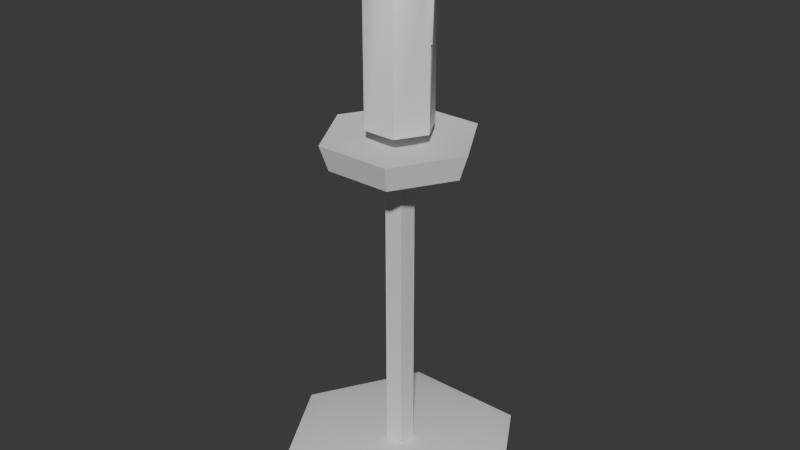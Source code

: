 # Source: candlestick_iron.blend  (saved by Blender 5.2.45; exported with 4.5.12 LTS)
import bpy
from mathutils import Matrix  # noqa: F401  (used for matrix-valued properties, if any)

bpy.ops.wm.read_factory_settings(use_empty=True)
scene = bpy.context.scene
scene.name = 'Scene'

# ---- materials (node trees are filled in below, after node groups)
mat_iron = bpy.data.materials.new('iron')
mat_iron.diffuse_color = (0.02315, 0.02122, 0.01938, 1.0)
mat_wax = bpy.data.materials.new('wax')
mat_wax.diffuse_color = (0.6939, 0.5841, 0.3663, 1.0)

# ---- material node trees
mat_iron.use_nodes = True; mat_iron.node_tree.nodes.clear()
_N = mat_iron.node_tree.nodes; _L = mat_iron.node_tree.links
n0 = _N.new('ShaderNodeBsdfPrincipled'); n0.name = 'Principled BSDF'; n0.location = (-200, 100)
n0.inputs[10].default_value = 0.005
n1 = _N.new('ShaderNodeOutputMaterial'); n1.name = 'Material Output'; n1.location = (200, 100)
_L.new(n0.outputs[0], n1.inputs[0])
n1.is_active_output = True
mat_wax.use_nodes = True; mat_wax.node_tree.nodes.clear()
_N = mat_wax.node_tree.nodes; _L = mat_wax.node_tree.links
n0 = _N.new('ShaderNodeBsdfPrincipled'); n0.name = 'Principled BSDF'; n0.location = (-200, 100)
n0.inputs[10].default_value = 0.005
n1 = _N.new('ShaderNodeOutputMaterial'); n1.name = 'Material Output'; n1.location = (200, 100)
_L.new(n0.outputs[0], n1.inputs[0])
n1.is_active_output = True

# ---- world
world_bake = bpy.data.worlds.new('Bake'); scene.world = world_bake
world_bake.use_nodes = True; world_bake.node_tree.nodes.clear()
_N = world_bake.node_tree.nodes; _L = world_bake.node_tree.links
n0 = _N.new('ShaderNodeBackground'); n0.name = 'Background'; n0.location = (-200, 100)
n0.inputs[0].default_value = (0.05, 0.05, 0.05, 1.0)
n1 = _N.new('ShaderNodeOutputWorld'); n1.name = 'World Output'; n1.location = (200, 100)
_L.new(n0.outputs[0], n1.inputs[0])
n1.is_active_output = True
world_bake.light_settings.distance = 0.25

# ---- meshes
me_dish = bpy.data.meshes.new('dish')
me_dish.from_pydata([(0.0, 0.0, 0.0), (0.07, 0.0, 0.0), (0.035, 0.06062, 0.0), (-0.035, 0.06062, 0.0), (-0.07, 8.573e-18, 0.0), (-0.035, -0.06062, 0.0), (0.035, -0.06062, 0.0), (0.075, 0.0, 0.012), (0.0375, 0.06495, 0.012), (-0.0375, 0.06495, 0.012), (-0.075, 9.185e-18, 0.012), (-0.0375, -0.06495, 0.012), (0.0375, -0.06495, 0.012), (0.06, 0.0, 0.016), (0.03, 0.05196, 0.016), (-0.03, 0.05196, 0.016), (-0.06, 7.348e-18, 0.016), (-0.03, -0.05196, 0.016), (0.03, -0.05196, 0.016), (0.0, 0.0, 0.016)], [], [(0, 2, 1), (0, 3, 2), (0, 4, 3), (0, 5, 4), (0, 6, 5), (0, 1, 6), (1, 2, 8, 7), (2, 3, 9, 8), (3, 4, 10, 9), (4, 5, 11, 10), (5, 6, 12, 11), (6, 1, 7, 12), (7, 8, 14, 13), (8, 9, 15, 14), (9, 10, 16, 15), (10, 11, 17, 16), (11, 12, 18, 17), (12, 7, 13, 18), (13, 14, 19), (14, 15, 19), (15, 16, 19), (16, 17, 19), (17, 18, 19), (18, 13, 19)])
me_dish.polygons.foreach_set('use_smooth', [True] * 24)
_k = set([(1, 2), (1, 6), (1, 7), (2, 3), (2, 8), (3, 4), (3, 9), (4, 5), (4, 10), (5, 6), (5, 11), (6, 12), (7, 8), (7, 12), (8, 9), (9, 10), (10, 11), (11, 12)])
me_dish.attributes.new('sharp_edge', 'BOOLEAN', 'EDGE').data.foreach_set('value', [ (min(e.vertices), max(e.vertices)) in _k for e in me_dish.edges])
_uv = me_dish.uv_layers.new(name='Float2')
_uv.uv.foreach_set('vector', [0.0, 0.0, 0.0175, 0.03031, 0.035, 0.0, 0.0, 0.0, -0.0175, 0.03031, 0.0175, 0.03031, 0.0, 0.0, -0.035, 4.286e-18, -0.0175, 0.03031, 0.0, 0.0, -0.0175, -0.03031, -0.035, 4.286e-18, 0.0, 0.0, 0.0175, -0.03031, -0.0175, -0.03031, 0.0, 0.0, 0.035, 0.0, 0.0175, -0.03031, 0.0, 0.0, 0.03031, 0.0, 0.03248, 0.006, 0.0, 0.006, 0.0175, 0.0, -0.0175, 0.0, -0.01875, 0.006, 0.01875, 0.006, 0.03031, 0.0, 4.286e-18, 0.0, 4.592e-18, 0.006, 0.03248, 0.006, 4.286e-18, 0.0, -0.03031, 0.0, -0.03248, 0.006, 4.592e-18, 0.006, -0.0175, 0.0, 0.0175, 0.0, 0.01875, 0.006, -0.01875, 0.006, -0.03031, 0.0, 0.0, 0.0, 0.0, 0.006, -0.03248, 0.006, 0.0375, 0.0, 0.01875, 0.03248, 0.015, 0.02598, 0.03, 0.0, 0.01875, 0.03248, -0.01875, 0.03248, -0.015, 0.02598, 0.015, 0.02598, -0.01875, 0.03248, -0.0375, 4.592e-18, -0.03, 3.674e-18, -0.015, 0.02598, -0.0375, 4.592e-18, -0.01875, -0.03248, -0.015, -0.02598, -0.03, 3.674e-18, -0.01875, -0.03248, 0.01875, -0.03248, 0.015, -0.02598, -0.015, -0.02598, 0.01875, -0.03248, 0.0375, 0.0, 0.03, 0.0, 0.015, -0.02598, 0.03, 0.0, 0.015, 0.02598, 0.0, 0.0, 0.015, 0.02598, -0.015, 0.02598, 0.0, 0.0, -0.015, 0.02598, -0.03, 3.674e-18, 0.0, 0.0, -0.03, 3.674e-18, -0.015, -0.02598, 0.0, 0.0, -0.015, -0.02598, 0.015, -0.02598, 0.0, 0.0, 0.015, -0.02598, 0.03, 0.0, 0.0, 0.0])
_ca = me_dish.color_attributes.new('Col', 'BYTE_COLOR', 'CORNER')
_ca.data.foreach_set('color', [0.8796, 0.8796, 0.8796, 1.0, 0.9387, 0.9387, 0.9387, 1.0, 0.9047, 0.9047, 0.9047, 1.0, 0.8796, 0.8796, 0.8796, 1.0, 0.7991, 0.7991, 0.7991, 1.0, 0.9387, 0.9387, 0.9387, 1.0, 0.8796, 0.8796, 0.8796, 1.0, 0.8879, 0.8879, 0.8879, 1.0, 0.7991, 0.7991, 0.7991, 1.0, 0.8796, 0.8796, 0.8796, 1.0, 0.8632, 0.8632, 0.8632, 1.0, 0.8879, 0.8879, 0.8879, 1.0, 0.8796, 0.8796, 0.8796, 1.0, 0.7991, 0.7991, 0.7991, 1.0, 0.8632, 0.8632, 0.8632, 1.0, 0.8796, 0.8796, 0.8796, 1.0, 0.9047, 0.9047, 0.9047, 1.0, 0.7991, 0.7991, 0.7991, 1.0, 0.9047, 0.9047, 0.9047, 1.0, 0.9387, 0.9387, 0.9387, 1.0, 0.8963, 0.8963, 0.8963, 1.0, 0.956, 0.956, 0.956, 1.0, 0.9387, 0.9387, 0.9387, 1.0, 0.7991, 0.7991, 0.7991, 1.0, 0.8308, 0.8308, 0.8308, 1.0, 0.8963, 0.8963, 0.8963, 1.0, 0.7991, 0.7991, 0.7991, 1.0, 0.8879, 0.8879, 0.8879, 1.0, 0.807, 0.807, 0.807, 1.0, 0.8308, 0.8308, 0.8308, 1.0, 0.8879, 0.8879, 0.8879, 1.0, 0.8632, 0.8632, 0.8632, 1.0, 0.9647, 0.9647, 0.9647, 1.0, 0.807, 0.807, 0.807, 1.0, 0.8632, 0.8632, 0.8632, 1.0, 0.7991, 0.7991, 0.7991, 1.0, 0.9047, 0.9047, 0.9047, 1.0, 0.9647, 0.9647, 0.9647, 1.0, 0.7991, 0.7991, 0.7991, 1.0, 0.9047, 0.9047, 0.9047, 1.0, 0.956, 0.956, 0.956, 1.0, 0.9047, 0.9047, 0.9047, 1.0, 0.9301, 0.9301, 0.9301, 1.0, 0.8714, 0.8714, 0.8714, 1.0, 0.8963, 0.8963, 0.8963, 1.0, 0.8148, 0.8148, 0.8148, 1.0, 0.8796, 0.8796, 0.8796, 1.0, 0.8148, 0.8148, 0.8148, 1.0, 0.9131, 0.9131, 0.9131, 1.0, 0.9131, 0.9131, 0.9131, 1.0, 0.8148, 0.8148, 0.8148, 1.0, 0.7835, 0.7835, 0.7835, 1.0, 0.8963, 0.8963, 0.8963, 1.0, 0.9131, 0.9131, 0.9131, 1.0, 0.807, 0.807, 0.807, 1.0, 0.9473, 0.9473, 0.9473, 1.0, 0.8632, 0.8632, 0.8632, 1.0, 0.8963, 0.8963, 0.8963, 1.0, 0.9216, 0.9216, 0.9216, 1.0, 0.8963, 0.8963, 0.8963, 1.0, 0.855, 0.855, 0.855, 1.0, 0.8228, 0.8228, 0.8228, 1.0, 0.8796, 0.8796, 0.8796, 1.0, 0.956, 0.956, 0.956, 1.0, 0.8148, 0.8148, 0.8148, 1.0, 0.8632, 0.8632, 0.8632, 1.0, 0.8228, 0.8228, 0.8228, 1.0, 0.9216, 0.9216, 0.9216, 1.0, 0.4125, 0.4125, 0.4125, 1.0, 0.8963, 0.8963, 0.8963, 1.0, 0.9047, 0.9047, 0.9047, 1.0, 0.4125, 0.4125, 0.4125, 1.0, 0.9047, 0.9047, 0.9047, 1.0, 0.8714, 0.8714, 0.8714, 1.0, 0.4125, 0.4125, 0.4125, 1.0, 0.8879, 0.8879, 0.8879, 1.0, 0.8228, 0.8228, 0.8228, 1.0, 0.4125, 0.4125, 0.4125, 1.0, 0.8308, 0.8308, 0.8308, 1.0, 0.8388, 0.8388, 0.8388, 1.0, 0.4125, 0.4125, 0.4125, 1.0, 0.8632, 0.8632, 0.8632, 1.0, 0.8148, 0.8148, 0.8148, 1.0, 0.4125, 0.4125, 0.4125, 1.0])
me_dish.materials.append(mat_iron)
me_dish.update()
me_stem = bpy.data.meshes.new('stem')
me_stem.from_pydata([(-0.005657, 0.005657, 0.016), (-0.005657, -0.005657, 0.016), (0.005657, -0.005657, 0.016), (0.005657, 0.005657, 0.016), (-0.005657, 0.005657, 0.2), (-0.005657, -0.005657, 0.2), (0.005657, -0.005657, 0.2), (0.005657, 0.005657, 0.2)], [], [(0, 1, 5, 4), (1, 2, 6, 5), (2, 3, 7, 6), (3, 0, 4, 7), (0, 3, 2, 1), (4, 5, 6, 7)])
_k = set([(0, 1), (0, 3), (0, 4), (1, 2), (1, 5), (2, 3), (2, 6), (3, 7), (4, 5), (4, 7), (5, 6), (6, 7)])
me_stem.attributes.new('sharp_edge', 'BOOLEAN', 'EDGE').data.foreach_set('value', [ (min(e.vertices), max(e.vertices)) in _k for e in me_stem.edges])
_uv = me_stem.uv_layers.new(name='Float2')
_uv.uv.foreach_set('vector', [0.002828, 0.008, -0.002828, 0.008, -0.002828, 0.1, 0.002828, 0.1, -0.002828, 0.008, 0.002828, 0.008, 0.002828, 0.1, -0.002828, 0.1, -0.002828, 0.008, 0.002828, 0.008, 0.002828, 0.1, -0.002828, 0.1, 0.002828, 0.008, -0.002828, 0.008, -0.002828, 0.1, 0.002828, 0.1, -0.002828, 0.002828, 0.002828, 0.002828, 0.002828, -0.002828, -0.002828, -0.002828, -0.002828, 0.002828, -0.002828, -0.002828, 0.002828, -0.002828, 0.002828, 0.002828])
_ca = me_stem.color_attributes.new('Col', 'BYTE_COLOR', 'CORNER')
_ca.data.foreach_set('color', [0.6105, 0.6105, 0.6105, 1.0, 0.7305, 0.7305, 0.7305, 1.0, 0.4072, 0.4072, 0.4072, 1.0, 0.4969, 0.4969, 0.4969, 1.0, 0.7157, 0.7157, 0.7157, 1.0, 0.7084, 0.7084, 0.7084, 1.0, 0.4793, 0.4793, 0.4793, 1.0, 0.4072, 0.4072, 0.4072, 1.0, 0.7231, 0.7231, 0.7231, 1.0, 0.7011, 0.7011, 0.7011, 1.0, 0.4621, 0.4621, 0.4621, 1.0, 0.4793, 0.4793, 0.4793, 1.0, 0.7157, 0.7157, 0.7157, 1.0, 0.6376, 0.6376, 0.6376, 1.0, 0.4969, 0.4969, 0.4969, 1.0, 0.4621, 0.4621, 0.4621, 1.0, 0.4179, 0.4179, 0.4179, 1.0, 0.4793, 0.4793, 0.4793, 1.0, 0.4793, 0.4793, 0.4793, 1.0, 0.4793, 0.4793, 0.4793, 1.0, 0.4969, 0.4969, 0.4969, 1.0, 0.4072, 0.4072, 0.4072, 1.0, 0.4793, 0.4793, 0.4793, 1.0, 0.4621, 0.4621, 0.4621, 1.0])
me_stem.materials.append(mat_iron)
me_stem.update()
me_pan = bpy.data.meshes.new('pan')
me_pan.from_pydata([(0.0, 0.0, 0.195), (0.04, 0.0, 0.2), (0.02, 0.03464, 0.2), (-0.02, 0.03464, 0.2), (-0.04, 4.899e-18, 0.2), (-0.02, -0.03464, 0.2), (0.02, -0.03464, 0.2), (0.045, 0.0, 0.215), (0.0225, 0.03897, 0.215), (-0.0225, 0.03897, 0.215), (-0.045, 5.511e-18, 0.215), (-0.0225, -0.03897, 0.215), (0.0225, -0.03897, 0.215), (0.0, 0.0, 0.21)], [], [(0, 2, 1), (0, 3, 2), (0, 4, 3), (0, 5, 4), (0, 6, 5), (0, 1, 6), (1, 2, 8, 7), (2, 3, 9, 8), (3, 4, 10, 9), (4, 5, 11, 10), (5, 6, 12, 11), (6, 1, 7, 12), (7, 8, 13), (8, 9, 13), (9, 10, 13), (10, 11, 13), (11, 12, 13), (12, 7, 13)])
me_pan.polygons.foreach_set('use_smooth', [True] * 18)
_k = set([(1, 2), (1, 6), (1, 7), (2, 3), (2, 8), (3, 4), (3, 9), (4, 5), (4, 10), (5, 6), (5, 11), (6, 12), (7, 8), (7, 12), (8, 9), (9, 10), (10, 11), (11, 12)])
me_pan.attributes.new('sharp_edge', 'BOOLEAN', 'EDGE').data.foreach_set('value', [ (min(e.vertices), max(e.vertices)) in _k for e in me_pan.edges])
_uv = me_pan.uv_layers.new(name='Float2')
_uv.uv.foreach_set('vector', [0.0, 0.0, 0.01, 0.01732, 0.02, 0.0, 0.0, 0.0, -0.01, 0.01732, 0.01, 0.01732, 0.0, 0.0, -0.02, 2.449e-18, -0.01, 0.01732, 0.0, 0.0, -0.01, -0.01732, -0.02, 2.449e-18, 0.0, 0.0, 0.01, -0.01732, -0.01, -0.01732, 0.0, 0.0, 0.02, 0.0, 0.01, -0.01732, 0.0, 0.1, 0.01732, 0.1, 0.01949, 0.1075, 0.0, 0.1075, 0.01, 0.1, -0.01, 0.1, -0.01125, 0.1075, 0.01125, 0.1075, 0.01732, 0.1, 2.449e-18, 0.1, 2.755e-18, 0.1075, 0.01949, 0.1075, 2.449e-18, 0.1, -0.01732, 0.1, -0.01949, 0.1075, 2.755e-18, 0.1075, -0.01, 0.1, 0.01, 0.1, 0.01125, 0.1075, -0.01125, 0.1075, -0.01732, 0.1, 0.0, 0.1, 0.0, 0.1075, -0.01949, 0.1075, 0.0225, 0.0, 0.01125, 0.01949, 0.0, 0.0, 0.01125, 0.01949, -0.01125, 0.01949, 0.0, 0.0, -0.01125, 0.01949, -0.0225, 2.755e-18, 0.0, 0.0, -0.0225, 2.755e-18, -0.01125, -0.01949, 0.0, 0.0, -0.01125, -0.01949, 0.01125, -0.01949, 0.0, 0.0, 0.01125, -0.01949, 0.0225, 0.0, 0.0, 0.0])
_ca = me_pan.color_attributes.new('Col', 'BYTE_COLOR', 'CORNER')
_ca.data.foreach_set('color', [0.402, 0.402, 0.402, 1.0, 0.8469, 0.8469, 0.8469, 1.0, 0.8632, 0.8632, 0.8632, 1.0, 0.402, 0.402, 0.402, 1.0, 0.7991, 0.7991, 0.7991, 1.0, 0.855, 0.855, 0.855, 1.0, 0.402, 0.402, 0.402, 1.0, 0.9047, 0.9047, 0.9047, 1.0, 0.8148, 0.8148, 0.8148, 1.0, 0.402, 0.402, 0.402, 1.0, 0.7454, 0.7454, 0.7454, 1.0, 0.8879, 0.8879, 0.8879, 1.0, 0.402, 0.402, 0.402, 1.0, 0.7758, 0.7758, 0.7758, 1.0, 0.7529, 0.7529, 0.7529, 1.0, 0.402, 0.402, 0.402, 1.0, 0.8388, 0.8388, 0.8388, 1.0, 0.7605, 0.7605, 0.7605, 1.0, 0.9216, 0.9216, 0.9216, 1.0, 0.9131, 0.9131, 0.9131, 1.0, 0.956, 0.956, 0.956, 1.0, 0.9047, 0.9047, 0.9047, 1.0, 0.9131, 0.9131, 0.9131, 1.0, 0.8796, 0.8796, 0.8796, 1.0, 0.8632, 0.8632, 0.8632, 1.0, 0.9387, 0.9387, 0.9387, 1.0, 0.8632, 0.8632, 0.8632, 1.0, 0.9823, 0.9823, 0.9823, 1.0, 0.9823, 0.9823, 0.9823, 1.0, 0.8714, 0.8714, 0.8714, 1.0, 0.9823, 0.9823, 0.9823, 1.0, 0.7913, 0.7913, 0.7913, 1.0, 1.0, 1.0, 1.0, 1.0, 0.9823, 0.9823, 0.9823, 1.0, 0.807, 0.807, 0.807, 1.0, 0.7991, 0.7991, 0.7991, 1.0, 0.855, 0.855, 0.855, 1.0, 1.0, 1.0, 1.0, 1.0, 0.7991, 0.7991, 0.7991, 1.0, 0.9047, 0.9047, 0.9047, 1.0, 0.9047, 0.9047, 0.9047, 1.0, 0.855, 0.855, 0.855, 1.0, 0.8388, 0.8388, 0.8388, 1.0, 0.8714, 0.8714, 0.8714, 1.0, 0.5972, 0.5972, 0.5972, 1.0, 0.8963, 0.8963, 0.8963, 1.0, 0.8148, 0.8148, 0.8148, 1.0, 0.5776, 0.5776, 0.5776, 1.0, 0.7913, 0.7913, 0.7913, 1.0, 0.9047, 0.9047, 0.9047, 1.0, 0.5972, 0.5972, 0.5972, 1.0, 0.9047, 0.9047, 0.9047, 1.0, 0.9216, 0.9216, 0.9216, 1.0, 0.5776, 0.5776, 0.5776, 1.0, 0.9216, 0.9216, 0.9216, 1.0, 0.7913, 0.7913, 0.7913, 1.0, 0.6105, 0.6105, 0.6105, 1.0, 0.7758, 0.7758, 0.7758, 1.0, 0.8388, 0.8388, 0.8388, 1.0, 0.5972, 0.5972, 0.5972, 1.0])
me_pan.materials.append(mat_iron)
me_pan.update()
me_candle = bpy.data.meshes.new('candle')
me_candle.from_pydata([(0.0, 0.0, 0.22), (0.02, 0.0, 0.22), (0.01, 0.01732, 0.22), (-0.01, 0.01732, 0.22), (-0.02, 2.449e-18, 0.22), (-0.01, -0.01732, 0.22), (0.01, -0.01732, 0.22), (0.02, 0.0, 0.314), (0.01, 0.01732, 0.314), (-0.01, 0.01732, 0.314), (-0.02, 2.449e-18, 0.314), (-0.01, -0.01732, 0.314), (0.01, -0.01732, 0.314), (0.012, 0.0, 0.32), (0.006, 0.01039, 0.32), (-0.006, 0.01039, 0.32), (-0.012, 1.47e-18, 0.32), (-0.006, -0.01039, 0.32), (0.006, -0.01039, 0.32), (0.0, 0.0, 0.322)], [], [(0, 2, 1), (0, 3, 2), (0, 4, 3), (0, 5, 4), (0, 6, 5), (0, 1, 6), (1, 2, 8, 7), (2, 3, 9, 8), (3, 4, 10, 9), (4, 5, 11, 10), (5, 6, 12, 11), (6, 1, 7, 12), (7, 8, 14, 13), (8, 9, 15, 14), (9, 10, 16, 15), (10, 11, 17, 16), (11, 12, 18, 17), (12, 7, 13, 18), (13, 14, 19), (14, 15, 19), (15, 16, 19), (16, 17, 19), (17, 18, 19), (18, 13, 19)])
me_candle.polygons.foreach_set('use_smooth', [True] * 24)
_k = set([(1, 2), (1, 6), (1, 7), (2, 3), (2, 8), (3, 4), (3, 9), (4, 5), (4, 10), (5, 6), (5, 11), (6, 12)])
me_candle.attributes.new('sharp_edge', 'BOOLEAN', 'EDGE').data.foreach_set('value', [ (min(e.vertices), max(e.vertices)) in _k for e in me_candle.edges])
_uv = me_candle.uv_layers.new(name='Float2')
_uv.uv.foreach_set('vector', [0.0, 0.0, 0.005, 0.00866, 0.01, 0.0, 0.0, 0.0, -0.005, 0.00866, 0.005, 0.00866, 0.0, 0.0, -0.01, 1.225e-18, -0.005, 0.00866, 0.0, 0.0, -0.005, -0.00866, -0.01, 1.225e-18, 0.0, 0.0, 0.005, -0.00866, -0.005, -0.00866, 0.0, 0.0, 0.01, 0.0, 0.005, -0.00866, 0.0, 0.11, 0.00866, 0.11, 0.00866, 0.157, 0.0, 0.157, 0.005, 0.11, -0.005, 0.11, -0.005, 0.157, 0.005, 0.157, 0.00866, 0.11, 1.225e-18, 0.11, 1.225e-18, 0.157, 0.00866, 0.157, 1.225e-18, 0.11, -0.00866, 0.11, -0.00866, 0.157, 1.225e-18, 0.157, -0.005, 0.11, 0.005, 0.11, 0.005, 0.157, -0.005, 0.157, -0.00866, 0.11, 0.0, 0.11, 0.0, 0.157, -0.00866, 0.157, 0.01, 0.0, 0.005, 0.00866, 0.003, 0.005196, 0.006, 0.0, 0.005, 0.00866, -0.005, 0.00866, -0.003, 0.005196, 0.003, 0.005196, -0.005, 0.00866, -0.01, 1.225e-18, -0.006, 7.348e-19, -0.003, 0.005196, -0.01, 1.225e-18, -0.005, -0.00866, -0.003, -0.005196, -0.006, 7.348e-19, -0.005, -0.00866, 0.005, -0.00866, 0.003, -0.005196, -0.003, -0.005196, 0.005, -0.00866, 0.01, 0.0, 0.006, 0.0, 0.003, -0.005196, 0.006, 0.0, 0.003, 0.005196, 0.0, 0.0, 0.003, 0.005196, -0.003, 0.005196, 0.0, 0.0, -0.003, 0.005196, -0.006, 7.348e-19, 0.0, 0.0, -0.006, 7.348e-19, -0.003, -0.005196, 0.0, 0.0, -0.003, -0.005196, 0.003, -0.005196, 0.0, 0.0, 0.003, -0.005196, 0.006, 0.0, 0.0, 0.0])
_ca = me_candle.color_attributes.new('Col', 'BYTE_COLOR', 'CORNER')
_ca.data.foreach_set('color', [0.4564, 0.4564, 0.4564, 1.0, 0.4233, 0.4233, 0.4233, 1.0, 0.4564, 0.4564, 0.4564, 1.0, 0.4287, 0.4287, 0.4287, 1.0, 0.4621, 0.4621, 0.4621, 1.0, 0.4233, 0.4233, 0.4233, 1.0, 0.4287, 0.4287, 0.4287, 1.0, 0.4508, 0.4508, 0.4508, 1.0, 0.4735, 0.4735, 0.4735, 1.0, 0.4287, 0.4287, 0.4287, 1.0, 0.4969, 0.4969, 0.4969, 1.0, 0.4508, 0.4508, 0.4508, 1.0, 0.4452, 0.4452, 0.4452, 1.0, 0.4072, 0.4072, 0.4072, 1.0, 0.5149, 0.5149, 0.5149, 1.0, 0.4287, 0.4287, 0.4287, 1.0, 0.4287, 0.4287, 0.4287, 1.0, 0.4179, 0.4179, 0.4179, 1.0, 0.7231, 0.7231, 0.7231, 1.0, 0.6654, 0.6654, 0.6654, 1.0, 0.2705, 0.2705, 0.2705, 1.0, 0.2542, 0.2542, 0.2542, 1.0, 0.6654, 0.6654, 0.6654, 1.0, 0.7379, 0.7379, 0.7379, 1.0, 0.2831, 0.2831, 0.2831, 1.0, 0.2705, 0.2705, 0.2705, 1.0, 0.7529, 0.7529, 0.7529, 1.0, 0.7305, 0.7305, 0.7305, 1.0, 0.2874, 0.2874, 0.2874, 1.0, 0.2831, 0.2831, 0.2831, 1.0, 0.6867, 0.6867, 0.6867, 1.0, 0.8308, 0.8308, 0.8308, 1.0, 0.2874, 0.2874, 0.2874, 1.0, 0.2874, 0.2874, 0.2874, 1.0, 0.8308, 0.8308, 0.8308, 1.0, 0.6724, 0.6724, 0.6724, 1.0, 0.2831, 0.2831, 0.2831, 1.0, 0.2874, 0.2874, 0.2874, 1.0, 0.6308, 0.6308, 0.6308, 1.0, 0.6939, 0.6939, 0.6939, 1.0, 0.2542, 0.2542, 0.2542, 1.0, 0.2831, 0.2831, 0.2831, 1.0, 0.2542, 0.2542, 0.2542, 1.0, 0.2705, 0.2705, 0.2705, 1.0, 0.2664, 0.2664, 0.2664, 1.0, 0.2582, 0.2582, 0.2582, 1.0, 0.2705, 0.2705, 0.2705, 1.0, 0.2831, 0.2831, 0.2831, 1.0, 0.2961, 0.2961, 0.2961, 1.0, 0.2664, 0.2664, 0.2664, 1.0, 0.2831, 0.2831, 0.2831, 1.0, 0.2874, 0.2874, 0.2874, 1.0, 0.2542, 0.2542, 0.2542, 1.0, 0.2961, 0.2961, 0.2961, 1.0, 0.2874, 0.2874, 0.2874, 1.0, 0.2874, 0.2874, 0.2874, 1.0, 0.2961, 0.2961, 0.2961, 1.0, 0.2542, 0.2542, 0.2542, 1.0, 0.2874, 0.2874, 0.2874, 1.0, 0.2831, 0.2831, 0.2831, 1.0, 0.2747, 0.2747, 0.2747, 1.0, 0.2961, 0.2961, 0.2961, 1.0, 0.2831, 0.2831, 0.2831, 1.0, 0.2542, 0.2542, 0.2542, 1.0, 0.2582, 0.2582, 0.2582, 1.0, 0.2747, 0.2747, 0.2747, 1.0, 0.2582, 0.2582, 0.2582, 1.0, 0.2664, 0.2664, 0.2664, 1.0, 0.2462, 0.2462, 0.2462, 1.0, 0.2664, 0.2664, 0.2664, 1.0, 0.2961, 0.2961, 0.2961, 1.0, 0.2462, 0.2462, 0.2462, 1.0, 0.2961, 0.2961, 0.2961, 1.0, 0.2542, 0.2542, 0.2542, 1.0, 0.2462, 0.2462, 0.2462, 1.0, 0.2542, 0.2542, 0.2542, 1.0, 0.2961, 0.2961, 0.2961, 1.0, 0.2462, 0.2462, 0.2462, 1.0, 0.2961, 0.2961, 0.2961, 1.0, 0.2747, 0.2747, 0.2747, 1.0, 0.2462, 0.2462, 0.2462, 1.0, 0.2747, 0.2747, 0.2747, 1.0, 0.2582, 0.2582, 0.2582, 1.0, 0.2462, 0.2462, 0.2462, 1.0])
me_candle.materials.append(mat_wax)
me_candle.update()
me_drip = bpy.data.meshes.new('drip')
me_drip.from_pydata([(0.017, 0.0, 0.265), (0.021, 0.0, 0.269), (0.015, 0.003464, 0.269), (0.015, -0.003464, 0.269), (0.022, 0.0, 0.305), (0.0145, 0.00433, 0.305), (0.0145, -0.00433, 0.305), (0.017, 0.0, 0.31)], [], [(0, 2, 1), (0, 3, 2), (0, 1, 3), (1, 2, 5, 4), (2, 3, 6, 5), (3, 1, 4, 6), (4, 5, 7), (5, 6, 7), (6, 4, 7)])
me_drip.polygons.foreach_set('use_smooth', [True] * 9)
_k = set([(0, 1), (0, 2), (0, 3), (1, 4), (2, 5), (3, 6), (4, 7), (5, 7), (6, 7)])
me_drip.attributes.new('sharp_edge', 'BOOLEAN', 'EDGE').data.foreach_set('value', [ (min(e.vertices), max(e.vertices)) in _k for e in me_drip.edges])
_uv = me_drip.uv_layers.new(name='Float2')
_uv.uv.foreach_set('vector', [0.0085, 0.1325, 0.0075, 0.1345, 0.0105, 0.1345, 0.0, 0.1325, -0.001732, 0.1345, 0.001732, 0.1345, 0.0085, 0.1325, 0.0105, 0.1345, 0.0075, 0.1345, 0.0105, 0.1345, 0.0075, 0.1345, 0.00725, 0.1525, 0.011, 0.1525, 0.001732, 0.1345, -0.001732, 0.1345, -0.002165, 0.1525, 0.002165, 0.1525, 0.0075, 0.1345, 0.0105, 0.1345, 0.011, 0.1525, 0.00725, 0.1525, 0.011, 0.1525, 0.00725, 0.1525, 0.0085, 0.155, 0.002165, 0.1525, -0.002165, 0.1525, 0.0, 0.155, 0.00725, 0.1525, 0.011, 0.1525, 0.0085, 0.155])
_ca = me_drip.color_attributes.new('Col', 'BYTE_COLOR', 'CORNER')
_ca.data.foreach_set('color', [0.491, 0.491, 0.491, 1.0, 0.4678, 0.4678, 0.4678, 1.0, 0.8469, 0.8469, 0.8469, 1.0, 0.491, 0.491, 0.491, 1.0, 0.402, 0.402, 0.402, 1.0, 0.4678, 0.4678, 0.4678, 1.0, 0.491, 0.491, 0.491, 1.0, 0.8469, 0.8469, 0.8469, 1.0, 0.402, 0.402, 0.402, 1.0, 0.8308, 0.8308, 0.8308, 1.0, 0.4678, 0.4678, 0.4678, 1.0, 0.147, 0.147, 0.147, 1.0, 0.2961, 0.2961, 0.2961, 1.0, 0.4678, 0.4678, 0.4678, 1.0, 0.402, 0.402, 0.402, 1.0, 0.1441, 0.1441, 0.1441, 1.0, 0.147, 0.147, 0.147, 1.0, 0.402, 0.402, 0.402, 1.0, 0.8308, 0.8308, 0.8308, 1.0, 0.2961, 0.2961, 0.2961, 1.0, 0.1441, 0.1441, 0.1441, 1.0, 0.2961, 0.2961, 0.2961, 1.0, 0.147, 0.147, 0.147, 1.0, 0.1441, 0.1441, 0.1441, 1.0, 0.147, 0.147, 0.147, 1.0, 0.1441, 0.1441, 0.1441, 1.0, 0.1441, 0.1441, 0.1441, 1.0, 0.1441, 0.1441, 0.1441, 1.0, 0.2961, 0.2961, 0.2961, 1.0, 0.1441, 0.1441, 0.1441, 1.0])
me_drip.materials.append(mat_wax)
me_drip.update()

# ---- objects
ob_dish = bpy.data.objects.new('dish', me_dish)
ob_stem = bpy.data.objects.new('stem', me_stem)
ob_pan = bpy.data.objects.new('pan', me_pan)
ob_candle = bpy.data.objects.new('candle', me_candle)
ob_drip = bpy.data.objects.new('drip', me_drip)
ob_socket_flame_0 = bpy.data.objects.new('socket:flame:0', None)
ob_socket_corona_0 = bpy.data.objects.new('socket:corona:0', None)

# ---- transforms, parenting, visibility, modifiers, constraints
ob_dish.location = (0.0, 0.0, 0.0)
ob_stem.location = (0.0, 0.0, 0.0)
ob_pan.location = (0.0, 0.0, 0.0)
ob_candle.location = (0.0, 0.0, 0.0)
ob_drip.location = (0.0, 0.0, 0.0)
ob_socket_flame_0.location = (0.0, 0.0, 0.332)
ob_socket_flame_0.empty_display_size = 0.03
ob_socket_corona_0.location = (0.0, 0.0, 0.352)
ob_socket_corona_0.empty_display_size = 0.03

# ---- collection membership
scene.collection.objects.link(ob_dish)
scene.collection.objects.link(ob_stem)
scene.collection.objects.link(ob_pan)
scene.collection.objects.link(ob_candle)
scene.collection.objects.link(ob_drip)
scene.collection.objects.link(ob_socket_flame_0)
scene.collection.objects.link(ob_socket_corona_0)

# ---- scene / render settings (as saved in the file)
scene.frame_start = 1; scene.frame_end = 250; scene.frame_set(1)
scene.render.engine = 'CYCLES'
scene.render.bake_bias = 0.0
scene.render.bake_samples = 0
scene.render.compositor_device = 'GPU'
scene.cycles.use_denoising = False
scene.cycles.samples = 32
scene.eevee.use_volume_custom_range = False
scene.eevee.fast_gi_thickness_near = 0.1
scene.eevee.fast_gi_thickness_far = 0.0
scene.eevee.ray_tracing_options.screen_trace_thickness = 0.1
bpy.context.view_layer.update()

# ---- added for rendering (the .blend has no active camera and no usable light): camera, sun
cam_auto = bpy.data.cameras.new('AutoCamera')
cam_auto.lens = 50.0
cam_auto.sensor_width = 36.0
cam_auto.clip_end = 1000.0
ob_auto_camera = bpy.data.objects.new('AutoCamera', cam_auto)
scene.collection.objects.link(ob_auto_camera)
ob_auto_camera.location = (0.349949, -0.419939, 0.440959)
ob_auto_camera.rotation_euler = (1.09748, -7.21219e-08, 0.694738)
scene.camera = ob_auto_camera
light_auto_sun = bpy.data.lights.new('AutoSun', 'SUN')
light_auto_sun.energy = 3.0
light_auto_sun.angle = 0.0523599
ob_auto_sun = bpy.data.objects.new('AutoSun', light_auto_sun)
scene.collection.objects.link(ob_auto_sun)
ob_auto_sun.rotation_euler = (0.872665, 0.174533, 0.523599)
bpy.context.view_layer.update()
